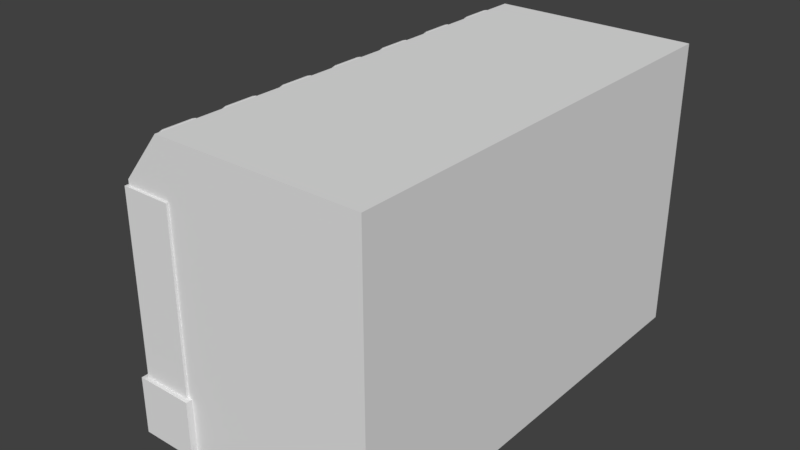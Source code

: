 # Source: Stuff.blend  (saved by Blender 2.79.0; exported with 4.5.12 LTS)
import bpy
from mathutils import Matrix  # noqa: F401  (used for matrix-valued properties, if any)

bpy.ops.wm.read_factory_settings(use_empty=True)
scene = bpy.context.scene
scene.name = 'Scene'

# ---- collections
col_collection_1 = bpy.data.collections.new('Collection 1'); scene.collection.children.link(col_collection_1)

# ---- world
world_world = bpy.data.worlds.new('World'); scene.world = world_world
world_world.color = (0.05088, 0.05088, 0.05088)
world_world.use_sun_shadow = False
world_world.sun_shadow_jitter_overblur = 0.0
world_world.cycles.sampling_method = 'MANUAL'

# ---- meshes
me_cube_003 = bpy.data.meshes.new('Cube.003')
me_cube_003.from_pydata([(-2.524, 0.1331, -1.0), (-2.524, 0.1331, 2.195), (-2.524, 0.3314, -1.0), (-2.524, 0.3314, 2.195), (1.0, 0.1331, -1.0), (1.0, 0.1331, 2.195), (1.0, 0.3314, -1.0), (1.0, 0.3314, 2.195)], [], [(0, 1, 3, 2), (2, 3, 7, 6), (6, 7, 5, 4), (4, 5, 1, 0), (2, 6, 4, 0), (7, 3, 1, 5)])
me_cube_003.use_remesh_preserve_volume = False
me_cube_003.use_remesh_preserve_attributes = False
me_cube_003.use_mirror_vertex_groups = False
me_cube_003.update()
me_cube_002 = bpy.data.meshes.new('Cube.002')
me_cube_002.from_pydata([(-1.0, -1.0, 0.0), (-0.8619, -0.8619, 2.0), (-1.0, 1.0, 0.0), (-0.8619, 0.8619, 2.0), (1.0, -1.0, 0.0), (0.8619, -0.8619, 2.0), (1.0, 1.0, 0.0), (0.8619, 0.8619, 2.0), (-1.0, -1.0, 2.0), (-1.0, 1.0, 2.0), (1.0, 1.0, 2.0), (1.0, -1.0, 2.0), (-0.8619, -0.8619, 7.537), (-0.8619, 0.8619, 7.537), (0.8619, 0.8619, 7.537), (0.8619, -0.8619, 7.537), (-0.8619, -0.8619, 8.265), (-0.8619, 0.8619, 8.265), (0.8619, 0.8619, 8.265), (0.8619, -0.8619, 8.265), (-0.8619, 13.25, 7.537), (0.8619, 13.25, 7.537), (-0.8619, 13.25, 8.265), (0.8619, 13.25, 8.265)], [], [(0, 8, 9, 2), (2, 9, 10, 6), (6, 10, 11, 4), (4, 11, 8, 0), (2, 6, 4, 0), (7, 3, 13, 14), (1, 3, 9, 8), (3, 7, 10, 9), (7, 5, 11, 10), (5, 1, 8, 11), (15, 14, 18, 19), (5, 7, 14, 15), (3, 1, 12, 13), (1, 5, 15, 12), (18, 17, 16, 19), (13, 12, 16, 17), (12, 15, 19, 16), (13, 17, 22, 20), (21, 20, 22, 23), (17, 18, 23, 22), (14, 13, 20, 21), (18, 14, 21, 23)])
me_cube_002.use_remesh_preserve_volume = False
me_cube_002.use_remesh_preserve_attributes = False
me_cube_002.use_mirror_vertex_groups = False
me_cube_002.update()
me_cube_001 = bpy.data.meshes.new('Cube.001')
me_cube_001.from_pydata([(-0.7041, -0.2817, 0.458), (-0.3505, -0.2817, 0.8966), (-0.7041, 0.2817, 0.458), (-0.3505, 0.2817, 0.8966), (-0.6216, -0.3743, 0.2726), (-0.1518, -0.3743, 0.8553), (-0.6216, 0.3743, 0.2726), (-0.1518, 0.3743, 0.8553), (-0.7622, 0.3743, 0.386), (-0.7622, -0.3743, 0.386), (-0.2924, -0.3743, 0.9687), (-0.2924, 0.3743, 0.9687), (-0.6575, 0.2817, 0.4205), (-0.6575, -0.2817, 0.4205), (-0.3039, -0.2817, 0.859), (-0.3039, 0.2817, 0.859)], [], [(1, 3, 15, 14), (8, 11, 7, 6), (4, 5, 10, 9), (8, 6, 4, 9), (7, 11, 10, 5), (0, 2, 8, 9), (1, 0, 9, 10), (3, 1, 10, 11), (2, 3, 11, 8), (13, 14, 15, 12), (2, 0, 13, 12), (3, 2, 12, 15), (0, 1, 14, 13)])
me_cube_001.use_remesh_preserve_volume = False
me_cube_001.use_remesh_preserve_attributes = False
me_cube_001.use_mirror_vertex_groups = False
me_cube_001.update()
me_cube = bpy.data.meshes.new('Cube')
me_cube.from_pydata([(-1.0, -1.845, 0.0), (-1.0, -1.845, 2.0), (-1.0, 1.845, 0.0), (-1.0, 1.845, 2.0), (1.0, -1.845, 0.0), (1.0, -1.845, 2.398), (1.0, 1.845, 0.0), (1.0, 1.845, 2.398), (-0.6755, 1.845, 0.0), (-0.6755, 1.845, 2.398), (-0.6755, -1.845, 0.0), (-0.6755, -1.845, 2.398), (-1.0, 0.5785, 0.0), (-1.0, 0.1143, 0.0), (-1.0, 0.5785, 0.7922), (-1.0, 0.1143, 0.7922), (-0.6755, 0.5785, 0.0), (-0.6755, 0.1143, 0.0), (-0.6755, 0.5785, 0.7922), (-0.6755, 0.1143, 0.7922)], [], [(0, 1, 3, 2, 12, 14, 15, 13), (8, 9, 7, 6), (6, 7, 5, 4), (10, 11, 1, 0), (8, 6, 4, 10, 17, 16), (9, 3, 1, 11), (7, 9, 11, 5), (2, 8, 16, 12), (4, 5, 11, 10), (2, 3, 9, 8), (13, 17, 10, 0), (16, 17, 19, 18), (15, 19, 17, 13), (12, 16, 18, 14), (15, 14, 18, 19)])
me_cube.use_remesh_preserve_volume = False
me_cube.use_remesh_preserve_attributes = False
me_cube.use_mirror_vertex_groups = False
me_cube.update()

# ---- objects
ob_cube_003 = bpy.data.objects.new('Cube.003', me_cube_003)
ob_cube_002 = bpy.data.objects.new('Cube.002', me_cube_002)
ob_cube_001 = bpy.data.objects.new('Cube.001', me_cube_001)
ob_cube = bpy.data.objects.new('Cube', me_cube)

# ---- transforms, parenting, visibility, modifiers, constraints
ob_cube_003.location = (-3.856, 1.304, 4.669)
ob_cube_003.lineart.crease_threshold = 0.0
_m = ob_cube_003.modifiers.new('Bevel', 'BEVEL')
_m.width = 0.04
_m.width_pct = 0.04
_m.limit_method = 'NONE'
_m.spread = 0.0
ob_cube_002.location = (-3.453, -7.022, 0.0)
ob_cube_002.lineart.crease_threshold = 0.0
ob_cube_001.location = (-2.811, 6.702, 8.331)
ob_cube_001.scale = (1.701, 1.701, 1.701)
ob_cube_001.lineart.crease_threshold = 0.0
_m = ob_cube_001.modifiers.new('Bevel', 'BEVEL')
_m.width = 0.052
_m.width_pct = 0.052
_m.limit_method = 'NONE'
_m.spread = 0.0
_m = ob_cube_001.modifiers.new('Array', 'ARRAY')
_m.count = 7
_m.constant_offset_displace = (0.0, 0.0, 0.0)
_m.relative_offset_displace = (0.0, -1.75, 0.0)
ob_cube.location = (0.0, 0.0, 0.0)
ob_cube.scale = (4.228, 4.228, 4.228)
ob_cube.lineart.crease_threshold = 0.0

# ---- collection membership
col_collection_1.objects.link(ob_cube_003)
col_collection_1.objects.link(ob_cube_002)
col_collection_1.objects.link(ob_cube_001)
col_collection_1.objects.link(ob_cube)

# ---- scene / render settings (as saved in the file)
scene.frame_start = 1; scene.frame_end = 250; scene.frame_set(1)
scene.render.engine = 'BLENDER_EEVEE_NEXT'
scene.render.resolution_percentage = 50
scene.render.dither_intensity = 0.0
scene.cycles.use_denoising = False
scene.cycles.samples = 128
scene.cycles.sampling_pattern = 'TABULATED_SOBOL'
scene.cycles.use_adaptive_sampling = False
scene.cycles.use_light_tree = False
scene.cycles.blur_glossy = 0.0
scene.cycles.sample_clamp_indirect = 0.0
scene.view_settings.view_transform = 'Standard'
bpy.context.view_layer.update()

# ---- added for rendering (the .blend has no active camera and no usable light): camera, sun
cam_auto = bpy.data.cameras.new('AutoCamera')
cam_auto.lens = 50.0
cam_auto.sensor_width = 36.0
cam_auto.clip_end = 1000.0
ob_auto_camera = bpy.data.objects.new('AutoCamera', cam_auto)
scene.collection.objects.link(ob_auto_camera)
ob_auto_camera.location = (18.8904, -24.0697, 21.0423)
ob_auto_camera.rotation_euler = (1.09748, -7.21219e-08, 0.694738)
scene.camera = ob_auto_camera
light_auto_sun = bpy.data.lights.new('AutoSun', 'SUN')
light_auto_sun.energy = 3.0
light_auto_sun.angle = 0.0523599
ob_auto_sun = bpy.data.objects.new('AutoSun', light_auto_sun)
scene.collection.objects.link(ob_auto_sun)
ob_auto_sun.rotation_euler = (0.872665, 0.174533, 0.523599)
bpy.context.view_layer.update()
